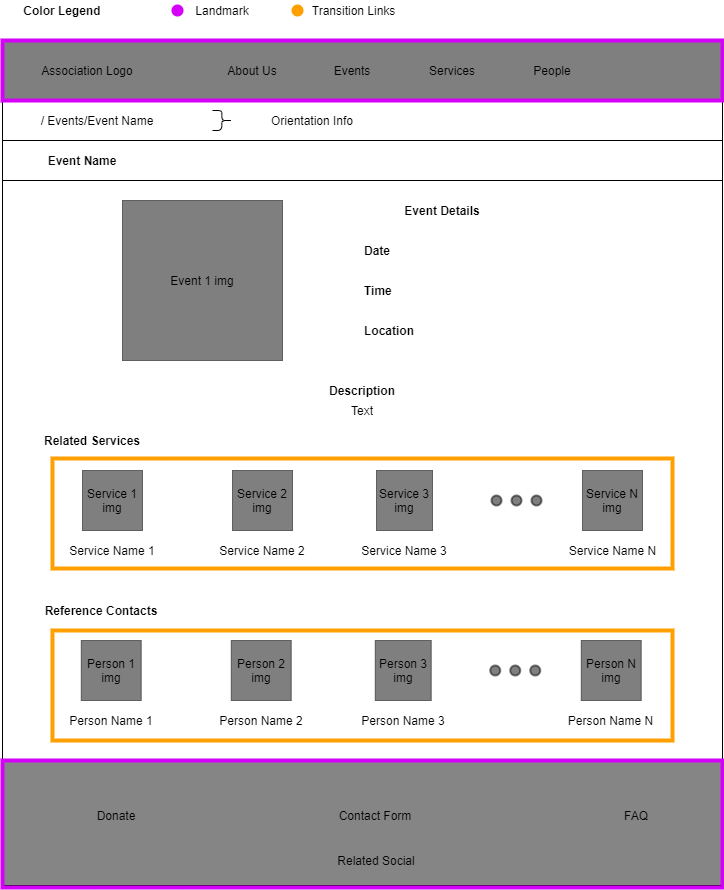

The diagram above was exported from draw.io. Its source (the exported page's mxGraphModel, read from the mxfile embedded in the PNG):
<mxGraphModel dx="920" dy="456" grid="1" gridSize="10" guides="1" tooltips="1" connect="1" arrows="1" fold="1" page="1" pageScale="1" pageWidth="827" pageHeight="1169" math="0" shadow="0">
  <root>
    <mxCell id="0" />
    <mxCell id="1" parent="0" />
    <mxCell id="DDU2CZ-y-U2Bd8dDzV6b-77" value="&lt;span style=&quot;font-weight: normal&quot;&gt;&lt;font color=&quot;#000000&quot;&gt;&amp;nbsp; &amp;nbsp; &amp;nbsp; &amp;nbsp;Transition Links&lt;/font&gt;&lt;/span&gt;" style="text;html=1;strokeColor=none;fillColor=none;align=center;verticalAlign=middle;whiteSpace=wrap;rounded=0;fontColor=#00C853;fontStyle=1" vertex="1" parent="1">
      <mxGeometry x="320" width="120" height="20" as="geometry" />
    </mxCell>
    <mxCell id="DDU2CZ-y-U2Bd8dDzV6b-1" value="" style="rounded=0;whiteSpace=wrap;html=1;fillColor=#000000;gradientColor=none;opacity=50;" vertex="1" parent="1">
      <mxGeometry x="40" y="40" width="720" height="60" as="geometry" />
    </mxCell>
    <mxCell id="DDU2CZ-y-U2Bd8dDzV6b-2" value="Association Logo" style="text;html=1;strokeColor=none;fillColor=none;align=center;verticalAlign=middle;whiteSpace=wrap;rounded=0;" vertex="1" parent="1">
      <mxGeometry x="60" y="60" width="130" height="20" as="geometry" />
    </mxCell>
    <mxCell id="DDU2CZ-y-U2Bd8dDzV6b-3" value="About Us" style="text;html=1;strokeColor=none;fillColor=none;align=center;verticalAlign=middle;whiteSpace=wrap;rounded=0;" vertex="1" parent="1">
      <mxGeometry x="240" y="60" width="100" height="20" as="geometry" />
    </mxCell>
    <mxCell id="DDU2CZ-y-U2Bd8dDzV6b-4" value="Events" style="text;html=1;strokeColor=none;fillColor=none;align=center;verticalAlign=middle;whiteSpace=wrap;rounded=0;" vertex="1" parent="1">
      <mxGeometry x="340" y="60" width="100" height="20" as="geometry" />
    </mxCell>
    <mxCell id="DDU2CZ-y-U2Bd8dDzV6b-5" value="Services" style="text;html=1;strokeColor=none;fillColor=none;align=center;verticalAlign=middle;whiteSpace=wrap;rounded=0;" vertex="1" parent="1">
      <mxGeometry x="440" y="60" width="100" height="20" as="geometry" />
    </mxCell>
    <mxCell id="DDU2CZ-y-U2Bd8dDzV6b-6" value="People" style="text;html=1;strokeColor=none;fillColor=none;align=center;verticalAlign=middle;whiteSpace=wrap;rounded=0;" vertex="1" parent="1">
      <mxGeometry x="540" y="60" width="100" height="20" as="geometry" />
    </mxCell>
    <mxCell id="DDU2CZ-y-U2Bd8dDzV6b-7" value="&lt;span style=&quot;font-weight: normal&quot;&gt;&lt;font color=&quot;#000000&quot;&gt;Landmark&lt;/font&gt;&lt;/span&gt;" style="text;html=1;strokeColor=none;fillColor=none;align=center;verticalAlign=middle;whiteSpace=wrap;rounded=0;fontColor=#00C853;fontStyle=1" vertex="1" parent="1">
      <mxGeometry x="200" width="120" height="20" as="geometry" />
    </mxCell>
    <mxCell id="DDU2CZ-y-U2Bd8dDzV6b-9" value="" style="rounded=0;whiteSpace=wrap;html=1;fillColor=#858585;gradientColor=none;" vertex="1" parent="1">
      <mxGeometry x="40" y="760" width="720" height="125" as="geometry" />
    </mxCell>
    <mxCell id="DDU2CZ-y-U2Bd8dDzV6b-10" value="Related Social" style="text;html=1;strokeColor=none;fillColor=none;align=center;verticalAlign=middle;whiteSpace=wrap;rounded=0;" vertex="1" parent="1">
      <mxGeometry x="349" y="850" width="130" height="20" as="geometry" />
    </mxCell>
    <mxCell id="DDU2CZ-y-U2Bd8dDzV6b-11" value="Contact Form" style="text;html=1;strokeColor=none;fillColor=none;align=center;verticalAlign=middle;whiteSpace=wrap;rounded=0;" vertex="1" parent="1">
      <mxGeometry x="348" y="805" width="130" height="20" as="geometry" />
    </mxCell>
    <mxCell id="DDU2CZ-y-U2Bd8dDzV6b-12" value="FAQ" style="text;html=1;strokeColor=none;fillColor=none;align=center;verticalAlign=middle;whiteSpace=wrap;rounded=0;" vertex="1" parent="1">
      <mxGeometry x="609" y="805" width="130" height="20" as="geometry" />
    </mxCell>
    <mxCell id="DDU2CZ-y-U2Bd8dDzV6b-13" value="Donate" style="text;html=1;strokeColor=none;fillColor=none;align=center;verticalAlign=middle;whiteSpace=wrap;rounded=0;" vertex="1" parent="1">
      <mxGeometry x="89" y="805" width="130" height="20" as="geometry" />
    </mxCell>
    <mxCell id="DDU2CZ-y-U2Bd8dDzV6b-14" value="" style="endArrow=none;html=1;entryX=0;entryY=1;entryDx=0;entryDy=0;exitX=0;exitY=0;exitDx=0;exitDy=0;" edge="1" parent="1" source="DDU2CZ-y-U2Bd8dDzV6b-9" target="DDU2CZ-y-U2Bd8dDzV6b-1">
      <mxGeometry width="50" height="50" relative="1" as="geometry">
        <mxPoint x="40" y="280" as="sourcePoint" />
        <mxPoint x="100" y="140" as="targetPoint" />
      </mxGeometry>
    </mxCell>
    <mxCell id="DDU2CZ-y-U2Bd8dDzV6b-15" value="" style="endArrow=none;html=1;entryX=0;entryY=1;entryDx=0;entryDy=0;exitX=1;exitY=0;exitDx=0;exitDy=0;" edge="1" parent="1" source="DDU2CZ-y-U2Bd8dDzV6b-22">
      <mxGeometry width="50" height="50" relative="1" as="geometry">
        <mxPoint x="760" y="520.0000000000001" as="sourcePoint" />
        <mxPoint x="760.0000000000005" y="100" as="targetPoint" />
      </mxGeometry>
    </mxCell>
    <mxCell id="DDU2CZ-y-U2Bd8dDzV6b-21" value="" style="rounded=0;whiteSpace=wrap;html=1;fillColor=none;strokeColor=#D500F9;strokeWidth=4;" vertex="1" parent="1">
      <mxGeometry x="40" y="40" width="720" height="60" as="geometry" />
    </mxCell>
    <mxCell id="DDU2CZ-y-U2Bd8dDzV6b-22" value="" style="rounded=0;whiteSpace=wrap;html=1;fillColor=none;strokeColor=#D500F9;strokeWidth=4;" vertex="1" parent="1">
      <mxGeometry x="40" y="760" width="720" height="127" as="geometry" />
    </mxCell>
    <mxCell id="DDU2CZ-y-U2Bd8dDzV6b-23" value="" style="endArrow=none;html=1;fontColor=#FF5131;" edge="1" parent="1">
      <mxGeometry width="50" height="50" relative="1" as="geometry">
        <mxPoint x="40" y="140" as="sourcePoint" />
        <mxPoint x="760" y="140" as="targetPoint" />
      </mxGeometry>
    </mxCell>
    <mxCell id="DDU2CZ-y-U2Bd8dDzV6b-25" value="/ Events/Event Name" style="text;html=1;strokeColor=none;fillColor=none;align=center;verticalAlign=middle;whiteSpace=wrap;rounded=0;fontColor=#000000;opacity=50;" vertex="1" parent="1">
      <mxGeometry x="60" y="110" width="150" height="20" as="geometry" />
    </mxCell>
    <mxCell id="DDU2CZ-y-U2Bd8dDzV6b-26" value="Event Name" style="text;html=1;strokeColor=none;fillColor=none;align=center;verticalAlign=middle;whiteSpace=wrap;rounded=0;fontColor=#000000;opacity=50;fontStyle=1" vertex="1" parent="1">
      <mxGeometry x="40" y="150" width="160" height="20" as="geometry" />
    </mxCell>
    <mxCell id="DDU2CZ-y-U2Bd8dDzV6b-27" value="" style="shape=curlyBracket;whiteSpace=wrap;html=1;rounded=1;strokeColor=#000000;strokeWidth=1;fillColor=#000000;gradientColor=none;fontColor=#000000;rotation=-180;size=0.5333343505859375;" vertex="1" parent="1">
      <mxGeometry x="250" y="110" width="20" height="20" as="geometry" />
    </mxCell>
    <mxCell id="DDU2CZ-y-U2Bd8dDzV6b-28" value="Orientation Info" style="text;html=1;strokeColor=none;fillColor=none;align=center;verticalAlign=middle;whiteSpace=wrap;rounded=0;fontColor=#000000;opacity=50;" vertex="1" parent="1">
      <mxGeometry x="280" y="110" width="140" height="20" as="geometry" />
    </mxCell>
    <mxCell id="DDU2CZ-y-U2Bd8dDzV6b-29" value="" style="endArrow=none;html=1;fontColor=#FF5131;" edge="1" parent="1">
      <mxGeometry width="50" height="50" relative="1" as="geometry">
        <mxPoint x="40" y="180" as="sourcePoint" />
        <mxPoint x="760" y="180" as="targetPoint" />
      </mxGeometry>
    </mxCell>
    <mxCell id="DDU2CZ-y-U2Bd8dDzV6b-53" value="Event 1 img" style="rounded=0;whiteSpace=wrap;html=1;strokeColor=#000000;strokeWidth=1;fillColor=#000000;gradientColor=none;fontColor=#000000;opacity=50;" vertex="1" parent="1">
      <mxGeometry x="160" y="200" width="160" height="160" as="geometry" />
    </mxCell>
    <mxCell id="DDU2CZ-y-U2Bd8dDzV6b-73" value="Color Legend" style="text;html=1;strokeColor=none;fillColor=none;align=center;verticalAlign=middle;whiteSpace=wrap;rounded=0;fontColor=#000000;opacity=50;fontStyle=1" vertex="1" parent="1">
      <mxGeometry x="40" width="120" height="20" as="geometry" />
    </mxCell>
    <mxCell id="DDU2CZ-y-U2Bd8dDzV6b-75" value="" style="ellipse;whiteSpace=wrap;html=1;aspect=fixed;strokeColor=#D500F9;strokeWidth=2;fillColor=#d500f9;gradientColor=none;fontColor=#000000;align=center;" vertex="1" parent="1">
      <mxGeometry x="210" y="5" width="10" height="10" as="geometry" />
    </mxCell>
    <mxCell id="DDU2CZ-y-U2Bd8dDzV6b-76" value="" style="ellipse;whiteSpace=wrap;html=1;aspect=fixed;strokeColor=#FFA000;strokeWidth=2;fillColor=#FFA000;gradientColor=none;fontColor=#000000;align=center;" vertex="1" parent="1">
      <mxGeometry x="330" y="5" width="10" height="10" as="geometry" />
    </mxCell>
    <mxCell id="DDU2CZ-y-U2Bd8dDzV6b-88" value="Description" style="text;html=1;strokeColor=none;fillColor=none;align=center;verticalAlign=middle;whiteSpace=wrap;rounded=0;fontColor=#000000;opacity=50;fontStyle=1" vertex="1" parent="1">
      <mxGeometry x="40" y="380" width="720" height="20" as="geometry" />
    </mxCell>
    <mxCell id="DDU2CZ-y-U2Bd8dDzV6b-89" value="Text" style="text;html=1;strokeColor=none;fillColor=none;align=center;verticalAlign=middle;whiteSpace=wrap;rounded=0;fontColor=#000000;opacity=50;fontStyle=0" vertex="1" parent="1">
      <mxGeometry x="40" y="400" width="720" height="20" as="geometry" />
    </mxCell>
    <mxCell id="DDU2CZ-y-U2Bd8dDzV6b-91" value="Date" style="text;html=1;strokeColor=none;fillColor=none;align=left;verticalAlign=middle;whiteSpace=wrap;rounded=0;fontColor=#000000;opacity=50;fontStyle=1" vertex="1" parent="1">
      <mxGeometry x="400" y="240" width="160" height="20" as="geometry" />
    </mxCell>
    <mxCell id="DDU2CZ-y-U2Bd8dDzV6b-92" value="Event Details" style="text;html=1;strokeColor=none;fillColor=none;align=center;verticalAlign=middle;whiteSpace=wrap;rounded=0;fontColor=#000000;opacity=50;fontStyle=1" vertex="1" parent="1">
      <mxGeometry x="400" y="200" width="160" height="20" as="geometry" />
    </mxCell>
    <mxCell id="DDU2CZ-y-U2Bd8dDzV6b-93" value="Time" style="text;html=1;strokeColor=none;fillColor=none;align=left;verticalAlign=middle;whiteSpace=wrap;rounded=0;fontColor=#000000;opacity=50;fontStyle=1" vertex="1" parent="1">
      <mxGeometry x="400" y="280" width="160" height="20" as="geometry" />
    </mxCell>
    <mxCell id="DDU2CZ-y-U2Bd8dDzV6b-94" value="Location" style="text;html=1;strokeColor=none;fillColor=none;align=left;verticalAlign=middle;whiteSpace=wrap;rounded=0;fontColor=#000000;opacity=50;fontStyle=1" vertex="1" parent="1">
      <mxGeometry x="400" y="320" width="160" height="20" as="geometry" />
    </mxCell>
    <mxCell id="DDU2CZ-y-U2Bd8dDzV6b-97" value="Related Services" style="text;html=1;strokeColor=none;fillColor=none;align=center;verticalAlign=middle;whiteSpace=wrap;rounded=0;fontColor=#000000;opacity=50;fontStyle=1" vertex="1" parent="1">
      <mxGeometry x="50" y="430" width="160" height="20" as="geometry" />
    </mxCell>
    <mxCell id="DDU2CZ-y-U2Bd8dDzV6b-98" value="Service 1 img" style="rounded=0;whiteSpace=wrap;html=1;strokeColor=#000000;strokeWidth=1;fillColor=#000000;gradientColor=none;fontColor=#000000;opacity=50;" vertex="1" parent="1">
      <mxGeometry x="120" y="470" width="60" height="60" as="geometry" />
    </mxCell>
    <mxCell id="DDU2CZ-y-U2Bd8dDzV6b-100" value="Service 2 img" style="rounded=0;whiteSpace=wrap;html=1;strokeColor=#000000;strokeWidth=1;fillColor=#000000;gradientColor=none;fontColor=#000000;opacity=50;" vertex="1" parent="1">
      <mxGeometry x="270" y="470" width="60" height="60" as="geometry" />
    </mxCell>
    <mxCell id="DDU2CZ-y-U2Bd8dDzV6b-101" value="Service 3 img" style="rounded=0;whiteSpace=wrap;html=1;strokeColor=#000000;strokeWidth=1;fillColor=#000000;gradientColor=none;fontColor=#000000;opacity=50;" vertex="1" parent="1">
      <mxGeometry x="414" y="470" width="56" height="60" as="geometry" />
    </mxCell>
    <mxCell id="DDU2CZ-y-U2Bd8dDzV6b-102" value="Service N img" style="rounded=0;whiteSpace=wrap;html=1;strokeColor=#000000;strokeWidth=1;fillColor=#000000;gradientColor=none;fontColor=#000000;opacity=50;" vertex="1" parent="1">
      <mxGeometry x="620" y="470" width="60" height="60" as="geometry" />
    </mxCell>
    <mxCell id="DDU2CZ-y-U2Bd8dDzV6b-103" value="" style="ellipse;whiteSpace=wrap;html=1;aspect=fixed;strokeColor=#000000;strokeWidth=2;fillColor=#000000;gradientColor=none;fontColor=#000000;align=left;opacity=50;" vertex="1" parent="1">
      <mxGeometry x="529" y="495" width="10" height="10" as="geometry" />
    </mxCell>
    <mxCell id="DDU2CZ-y-U2Bd8dDzV6b-104" value="" style="ellipse;whiteSpace=wrap;html=1;aspect=fixed;strokeColor=#000000;strokeWidth=2;fillColor=#000000;gradientColor=none;fontColor=#000000;align=left;opacity=50;" vertex="1" parent="1">
      <mxGeometry x="549" y="495" width="10" height="10" as="geometry" />
    </mxCell>
    <mxCell id="DDU2CZ-y-U2Bd8dDzV6b-105" value="" style="ellipse;whiteSpace=wrap;html=1;aspect=fixed;strokeColor=#000000;strokeWidth=2;fillColor=#000000;gradientColor=none;fontColor=#000000;align=left;opacity=50;" vertex="1" parent="1">
      <mxGeometry x="569" y="495" width="10" height="10" as="geometry" />
    </mxCell>
    <mxCell id="DDU2CZ-y-U2Bd8dDzV6b-107" value="Service Name 1" style="text;html=1;strokeColor=none;fillColor=none;align=center;verticalAlign=middle;whiteSpace=wrap;rounded=0;fontColor=#000000;opacity=50;" vertex="1" parent="1">
      <mxGeometry x="105" y="540" width="90" height="20" as="geometry" />
    </mxCell>
    <mxCell id="DDU2CZ-y-U2Bd8dDzV6b-108" value="Service Name 2" style="text;html=1;strokeColor=none;fillColor=none;align=center;verticalAlign=middle;whiteSpace=wrap;rounded=0;fontColor=#000000;opacity=50;" vertex="1" parent="1">
      <mxGeometry x="255" y="540" width="90" height="20" as="geometry" />
    </mxCell>
    <mxCell id="DDU2CZ-y-U2Bd8dDzV6b-109" value="Service Name 3" style="text;html=1;strokeColor=none;fillColor=none;align=center;verticalAlign=middle;whiteSpace=wrap;rounded=0;fontColor=#000000;opacity=50;" vertex="1" parent="1">
      <mxGeometry x="397" y="540" width="90" height="20" as="geometry" />
    </mxCell>
    <mxCell id="DDU2CZ-y-U2Bd8dDzV6b-110" value="Service Name N" style="text;html=1;strokeColor=none;fillColor=none;align=center;verticalAlign=middle;whiteSpace=wrap;rounded=0;fontColor=#000000;opacity=50;" vertex="1" parent="1">
      <mxGeometry x="602.5" y="540" width="95" height="20" as="geometry" />
    </mxCell>
    <mxCell id="DDU2CZ-y-U2Bd8dDzV6b-111" style="edgeStyle=orthogonalEdgeStyle;rounded=0;orthogonalLoop=1;jettySize=auto;html=1;exitX=0.5;exitY=1;exitDx=0;exitDy=0;fontColor=#000000;" edge="1" parent="1" source="DDU2CZ-y-U2Bd8dDzV6b-110" target="DDU2CZ-y-U2Bd8dDzV6b-110">
      <mxGeometry relative="1" as="geometry" />
    </mxCell>
    <mxCell id="DDU2CZ-y-U2Bd8dDzV6b-112" value="Reference Contacts" style="text;html=1;strokeColor=none;fillColor=none;align=center;verticalAlign=middle;whiteSpace=wrap;rounded=0;fontColor=#000000;opacity=50;fontStyle=1" vertex="1" parent="1">
      <mxGeometry x="59" y="600" width="160" height="20" as="geometry" />
    </mxCell>
    <mxCell id="DDU2CZ-y-U2Bd8dDzV6b-113" value="Person 1 img" style="rounded=0;whiteSpace=wrap;html=1;strokeColor=#000000;strokeWidth=1;fillColor=#000000;gradientColor=none;fontColor=#000000;opacity=50;" vertex="1" parent="1">
      <mxGeometry x="118.75" y="640" width="60" height="60" as="geometry" />
    </mxCell>
    <mxCell id="DDU2CZ-y-U2Bd8dDzV6b-114" value="Person 2 img" style="rounded=0;whiteSpace=wrap;html=1;strokeColor=#000000;strokeWidth=1;fillColor=#000000;gradientColor=none;fontColor=#000000;opacity=50;" vertex="1" parent="1">
      <mxGeometry x="268.75" y="640" width="60" height="60" as="geometry" />
    </mxCell>
    <mxCell id="DDU2CZ-y-U2Bd8dDzV6b-115" value="Person 3 img" style="rounded=0;whiteSpace=wrap;html=1;strokeColor=#000000;strokeWidth=1;fillColor=#000000;gradientColor=none;fontColor=#000000;opacity=50;" vertex="1" parent="1">
      <mxGeometry x="412.75" y="640" width="56" height="60" as="geometry" />
    </mxCell>
    <mxCell id="DDU2CZ-y-U2Bd8dDzV6b-116" value="Person N img" style="rounded=0;whiteSpace=wrap;html=1;strokeColor=#000000;strokeWidth=1;fillColor=#000000;gradientColor=none;fontColor=#000000;opacity=50;" vertex="1" parent="1">
      <mxGeometry x="618.75" y="640" width="60" height="60" as="geometry" />
    </mxCell>
    <mxCell id="DDU2CZ-y-U2Bd8dDzV6b-117" value="" style="ellipse;whiteSpace=wrap;html=1;aspect=fixed;strokeColor=#000000;strokeWidth=2;fillColor=#000000;gradientColor=none;fontColor=#000000;align=left;opacity=50;" vertex="1" parent="1">
      <mxGeometry x="527.75" y="665" width="10" height="10" as="geometry" />
    </mxCell>
    <mxCell id="DDU2CZ-y-U2Bd8dDzV6b-118" value="" style="ellipse;whiteSpace=wrap;html=1;aspect=fixed;strokeColor=#000000;strokeWidth=2;fillColor=#000000;gradientColor=none;fontColor=#000000;align=left;opacity=50;" vertex="1" parent="1">
      <mxGeometry x="547.75" y="665" width="10" height="10" as="geometry" />
    </mxCell>
    <mxCell id="DDU2CZ-y-U2Bd8dDzV6b-119" value="" style="ellipse;whiteSpace=wrap;html=1;aspect=fixed;strokeColor=#000000;strokeWidth=2;fillColor=#000000;gradientColor=none;fontColor=#000000;align=left;opacity=50;" vertex="1" parent="1">
      <mxGeometry x="567.75" y="665" width="10" height="10" as="geometry" />
    </mxCell>
    <mxCell id="DDU2CZ-y-U2Bd8dDzV6b-120" value="Person Name 1" style="text;html=1;strokeColor=none;fillColor=none;align=center;verticalAlign=middle;whiteSpace=wrap;rounded=0;fontColor=#000000;opacity=50;" vertex="1" parent="1">
      <mxGeometry x="103.75" y="710" width="90" height="20" as="geometry" />
    </mxCell>
    <mxCell id="DDU2CZ-y-U2Bd8dDzV6b-121" value="Person Name 2" style="text;html=1;strokeColor=none;fillColor=none;align=center;verticalAlign=middle;whiteSpace=wrap;rounded=0;fontColor=#000000;opacity=50;" vertex="1" parent="1">
      <mxGeometry x="253.75" y="710" width="90" height="20" as="geometry" />
    </mxCell>
    <mxCell id="DDU2CZ-y-U2Bd8dDzV6b-122" value="Person Name 3" style="text;html=1;strokeColor=none;fillColor=none;align=center;verticalAlign=middle;whiteSpace=wrap;rounded=0;fontColor=#000000;opacity=50;" vertex="1" parent="1">
      <mxGeometry x="395.75" y="710" width="90" height="20" as="geometry" />
    </mxCell>
    <mxCell id="DDU2CZ-y-U2Bd8dDzV6b-123" value="Person Name N" style="text;html=1;strokeColor=none;fillColor=none;align=center;verticalAlign=middle;whiteSpace=wrap;rounded=0;fontColor=#000000;opacity=50;" vertex="1" parent="1">
      <mxGeometry x="601.25" y="710" width="95" height="20" as="geometry" />
    </mxCell>
    <mxCell id="DDU2CZ-y-U2Bd8dDzV6b-124" style="edgeStyle=orthogonalEdgeStyle;rounded=0;orthogonalLoop=1;jettySize=auto;html=1;exitX=0.5;exitY=1;exitDx=0;exitDy=0;fontColor=#000000;" edge="1" parent="1" source="DDU2CZ-y-U2Bd8dDzV6b-123" target="DDU2CZ-y-U2Bd8dDzV6b-123">
      <mxGeometry relative="1" as="geometry" />
    </mxCell>
    <mxCell id="DDU2CZ-y-U2Bd8dDzV6b-125" value="" style="rounded=0;whiteSpace=wrap;html=1;fillColor=none;strokeColor=#ffa000;strokeWidth=4;" vertex="1" parent="1">
      <mxGeometry x="90" y="458" width="620" height="110" as="geometry" />
    </mxCell>
    <mxCell id="DDU2CZ-y-U2Bd8dDzV6b-127" value="" style="rounded=0;whiteSpace=wrap;html=1;fillColor=none;strokeColor=#ffa000;strokeWidth=4;" vertex="1" parent="1">
      <mxGeometry x="90" y="630" width="620" height="110" as="geometry" />
    </mxCell>
  </root>
</mxGraphModel>